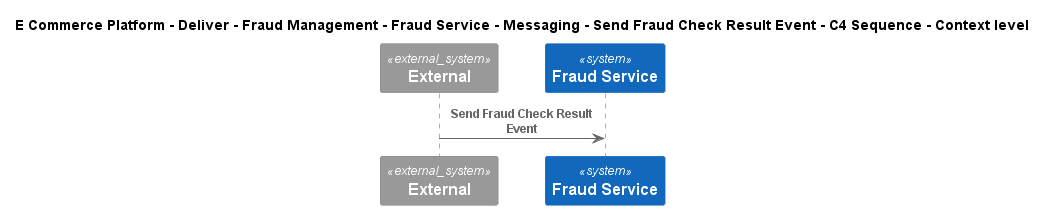

The diagram above was rendered by PlantUML. Its source (embedded in the PNG):
@startuml
!include ..\..\..\..\..\..\..\..\..\.c4s\C4_Sequence.puml
SHOW_FOOT_BOXES()

title E Commerce Platform - Deliver - Fraud Management - Fraud Service - Messaging - Send Fraud Check Result Event - C4 Sequence - Context level

System_Ext(C4InterFlow.SoftwareSystems.ExternalSystem, "External", "")
System(ECommercePlatform.Deliver.FraudManagement.SoftwareSystems.FraudService, "Fraud Service", "")

Rel(C4InterFlow.SoftwareSystems.ExternalSystem, ECommercePlatform.Deliver.FraudManagement.SoftwareSystems.FraudService, "Send Fraud Check Result Event")


@enduml